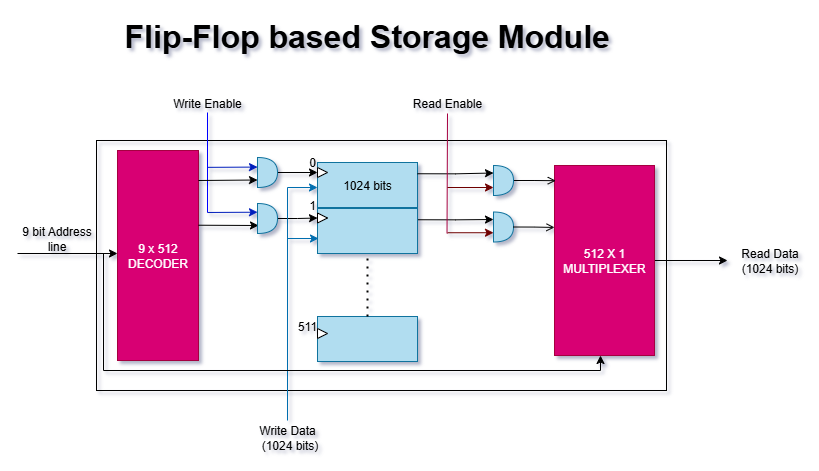

The diagram above was exported from draw.io. Its source (the exported page's mxGraphModel, read from the mxfile embedded in the PNG):
<mxGraphModel dx="969" dy="526" grid="1" gridSize="10" guides="1" tooltips="1" connect="1" arrows="1" fold="1" page="1" pageScale="1" pageWidth="850" pageHeight="1100" math="0" shadow="0">
  <root>
    <mxCell id="0" />
    <mxCell id="1" parent="0" />
    <mxCell id="5mJwPwrH4N0iX_UEtjo9-135" value="" style="rounded=0;whiteSpace=wrap;html=1;fillColor=none;" vertex="1" parent="1">
      <mxGeometry x="89" y="150" width="570" height="250" as="geometry" />
    </mxCell>
    <mxCell id="5mJwPwrH4N0iX_UEtjo9-88" value="1024 bits" style="rounded=0;whiteSpace=wrap;html=1;fillColor=#b1ddf0;strokeColor=#10739e;" vertex="1" parent="1">
      <mxGeometry x="310" y="172" width="100" height="45" as="geometry" />
    </mxCell>
    <mxCell id="5mJwPwrH4N0iX_UEtjo9-125" style="edgeStyle=orthogonalEdgeStyle;rounded=0;orthogonalLoop=1;jettySize=auto;html=1;exitX=1;exitY=0.25;exitDx=0;exitDy=0;entryX=0;entryY=0.25;entryDx=0;entryDy=0;entryPerimeter=0;" edge="1" parent="1" source="fYibpycLBH8fiTRDnhem-2" target="5mJwPwrH4N0iX_UEtjo9-39">
      <mxGeometry relative="1" as="geometry">
        <mxPoint x="480" y="229.40540540540536" as="targetPoint" />
      </mxGeometry>
    </mxCell>
    <mxCell id="fYibpycLBH8fiTRDnhem-2" value="" style="rounded=0;whiteSpace=wrap;html=1;fillColor=#b1ddf0;strokeColor=#10739e;" parent="1" vertex="1">
      <mxGeometry x="310" y="218" width="100" height="45" as="geometry" />
    </mxCell>
    <mxCell id="fYibpycLBH8fiTRDnhem-8" value="0" style="text;html=1;align=center;verticalAlign=middle;whiteSpace=wrap;rounded=0;" parent="1" vertex="1">
      <mxGeometry x="300" y="163.5" width="10" height="17" as="geometry" />
    </mxCell>
    <mxCell id="fYibpycLBH8fiTRDnhem-10" value="1" style="text;html=1;align=center;verticalAlign=middle;whiteSpace=wrap;rounded=0;" parent="1" vertex="1">
      <mxGeometry x="300" y="209" width="10" height="12" as="geometry" />
    </mxCell>
    <mxCell id="fYibpycLBH8fiTRDnhem-11" value="511" style="text;html=1;align=center;verticalAlign=middle;whiteSpace=wrap;rounded=0;" parent="1" vertex="1">
      <mxGeometry x="290" y="330" width="20" height="12" as="geometry" />
    </mxCell>
    <mxCell id="fYibpycLBH8fiTRDnhem-37" value="9 x 512&lt;div&gt;DECODER&lt;/div&gt;" style="rounded=0;whiteSpace=wrap;html=1;fillColor=#d80073;strokeColor=#A50040;fontColor=#ffffff;" parent="1" vertex="1">
      <mxGeometry x="110" y="160" width="81" height="210" as="geometry" />
    </mxCell>
    <mxCell id="fYibpycLBH8fiTRDnhem-40" value="" style="endArrow=classic;html=1;rounded=0;" parent="1" edge="1">
      <mxGeometry width="50" height="50" relative="1" as="geometry">
        <mxPoint x="191" y="234.72" as="sourcePoint" />
        <mxPoint x="251" y="235" as="targetPoint" />
      </mxGeometry>
    </mxCell>
    <mxCell id="fYibpycLBH8fiTRDnhem-46" value="Write Enable" style="text;html=1;align=center;verticalAlign=middle;whiteSpace=wrap;rounded=0;" parent="1" vertex="1">
      <mxGeometry x="160" y="103" width="80" height="20" as="geometry" />
    </mxCell>
    <mxCell id="5mJwPwrH4N0iX_UEtjo9-133" style="edgeStyle=orthogonalEdgeStyle;rounded=0;orthogonalLoop=1;jettySize=auto;html=1;exitX=1;exitY=0.5;exitDx=0;exitDy=0;" edge="1" parent="1" source="5mJwPwrH4N0iX_UEtjo9-1">
      <mxGeometry relative="1" as="geometry">
        <mxPoint x="720" y="270" as="targetPoint" />
      </mxGeometry>
    </mxCell>
    <mxCell id="5mJwPwrH4N0iX_UEtjo9-1" value="512 X 1&lt;div&gt;MULTIPLEXER&lt;/div&gt;" style="rounded=0;whiteSpace=wrap;html=1;fillColor=#d80073;fontColor=#ffffff;strokeColor=#A50040;" vertex="1" parent="1">
      <mxGeometry x="547" y="175" width="100" height="190" as="geometry" />
    </mxCell>
    <mxCell id="5mJwPwrH4N0iX_UEtjo9-94" style="edgeStyle=orthogonalEdgeStyle;rounded=0;orthogonalLoop=1;jettySize=auto;html=1;exitX=1;exitY=0.5;exitDx=0;exitDy=0;exitPerimeter=0;entryX=0;entryY=0.5;entryDx=0;entryDy=0;" edge="1" parent="1" source="5mJwPwrH4N0iX_UEtjo9-2" target="5mJwPwrH4N0iX_UEtjo9-85">
      <mxGeometry relative="1" as="geometry" />
    </mxCell>
    <mxCell id="5mJwPwrH4N0iX_UEtjo9-2" value="" style="shape=or;whiteSpace=wrap;html=1;fillColor=#b1ddf0;strokeColor=#10739e;" vertex="1" parent="1">
      <mxGeometry x="250" y="167" width="20" height="30" as="geometry" />
    </mxCell>
    <mxCell id="5mJwPwrH4N0iX_UEtjo9-6" value="" style="endArrow=classic;html=1;rounded=0;entryX=0;entryY=0.25;entryDx=0;entryDy=0;entryPerimeter=0;fillColor=#0050ef;strokeColor=#001DBC;" edge="1" parent="1">
      <mxGeometry width="50" height="50" relative="1" as="geometry">
        <mxPoint x="200" y="176.85" as="sourcePoint" />
        <mxPoint x="250" y="176.57" as="targetPoint" />
      </mxGeometry>
    </mxCell>
    <mxCell id="5mJwPwrH4N0iX_UEtjo9-91" style="edgeStyle=orthogonalEdgeStyle;rounded=0;orthogonalLoop=1;jettySize=auto;html=1;exitX=1;exitY=0.5;exitDx=0;exitDy=0;exitPerimeter=0;entryX=0;entryY=0.5;entryDx=0;entryDy=0;" edge="1" parent="1" source="5mJwPwrH4N0iX_UEtjo9-14" target="5mJwPwrH4N0iX_UEtjo9-86">
      <mxGeometry relative="1" as="geometry" />
    </mxCell>
    <mxCell id="5mJwPwrH4N0iX_UEtjo9-14" value="" style="shape=or;whiteSpace=wrap;html=1;fillColor=#b1ddf0;strokeColor=#10739e;" vertex="1" parent="1">
      <mxGeometry x="250" y="213" width="20" height="30" as="geometry" />
    </mxCell>
    <mxCell id="5mJwPwrH4N0iX_UEtjo9-16" value="" style="endArrow=classic;html=1;rounded=0;entryX=0;entryY=0.25;entryDx=0;entryDy=0;entryPerimeter=0;fillColor=#0050ef;strokeColor=#001DBC;" edge="1" parent="1">
      <mxGeometry width="50" height="50" relative="1" as="geometry">
        <mxPoint x="200" y="221.98" as="sourcePoint" />
        <mxPoint x="250" y="221.7" as="targetPoint" />
      </mxGeometry>
    </mxCell>
    <mxCell id="5mJwPwrH4N0iX_UEtjo9-17" value="" style="endArrow=none;html=1;rounded=0;fillColor=#fff2cc;strokeColor=#0000FF;entryX=0.5;entryY=1;entryDx=0;entryDy=0;" edge="1" parent="1">
      <mxGeometry width="50" height="50" relative="1" as="geometry">
        <mxPoint x="200" y="222" as="sourcePoint" />
        <mxPoint x="200" y="122" as="targetPoint" />
      </mxGeometry>
    </mxCell>
    <mxCell id="5mJwPwrH4N0iX_UEtjo9-35" style="edgeStyle=orthogonalEdgeStyle;rounded=0;orthogonalLoop=1;jettySize=auto;html=1;exitX=1;exitY=0.5;exitDx=0;exitDy=0;entryX=0.013;entryY=0.08;entryDx=0;entryDy=0;entryPerimeter=0;endArrow=open;endFill=0;" edge="1" parent="1" source="5mJwPwrH4N0iX_UEtjo9-38" target="5mJwPwrH4N0iX_UEtjo9-1">
      <mxGeometry relative="1" as="geometry" />
    </mxCell>
    <mxCell id="5mJwPwrH4N0iX_UEtjo9-39" value="" style="shape=or;whiteSpace=wrap;html=1;fillColor=#b1ddf0;strokeColor=#10739e;" vertex="1" parent="1">
      <mxGeometry x="486" y="221.5" width="20" height="30" as="geometry" />
    </mxCell>
    <mxCell id="5mJwPwrH4N0iX_UEtjo9-38" value="" style="shape=or;whiteSpace=wrap;html=1;fillColor=#b1ddf0;strokeColor=#10739e;" vertex="1" parent="1">
      <mxGeometry x="486" y="175" width="20" height="30" as="geometry" />
    </mxCell>
    <mxCell id="5mJwPwrH4N0iX_UEtjo9-52" value="Read Enable" style="text;html=1;align=center;verticalAlign=middle;whiteSpace=wrap;rounded=0;" vertex="1" parent="1">
      <mxGeometry x="400" y="103" width="80" height="20" as="geometry" />
    </mxCell>
    <mxCell id="5mJwPwrH4N0iX_UEtjo9-85" value="" style="triangle;whiteSpace=wrap;html=1;" vertex="1" parent="1">
      <mxGeometry x="310" y="177" width="10" height="10" as="geometry" />
    </mxCell>
    <mxCell id="5mJwPwrH4N0iX_UEtjo9-86" value="" style="triangle;whiteSpace=wrap;html=1;" vertex="1" parent="1">
      <mxGeometry x="310" y="222.5" width="10" height="10" as="geometry" />
    </mxCell>
    <mxCell id="5mJwPwrH4N0iX_UEtjo9-97" value="" style="endArrow=classic;html=1;rounded=0;entryX=0;entryY=0.75;entryDx=0;entryDy=0;entryPerimeter=0;" edge="1" parent="1" target="5mJwPwrH4N0iX_UEtjo9-2">
      <mxGeometry width="50" height="50" relative="1" as="geometry">
        <mxPoint x="191" y="190" as="sourcePoint" />
        <mxPoint x="241" y="140" as="targetPoint" />
      </mxGeometry>
    </mxCell>
    <mxCell id="5mJwPwrH4N0iX_UEtjo9-98" value="" style="endArrow=classic;html=1;rounded=0;fillColor=#1ba1e2;strokeColor=#006EAF;" edge="1" parent="1">
      <mxGeometry width="50" height="50" relative="1" as="geometry">
        <mxPoint x="280" y="197" as="sourcePoint" />
        <mxPoint x="310" y="197" as="targetPoint" />
      </mxGeometry>
    </mxCell>
    <mxCell id="5mJwPwrH4N0iX_UEtjo9-100" value="" style="endArrow=classic;html=1;rounded=0;fillColor=#1ba1e2;strokeColor=#006EAF;" edge="1" parent="1">
      <mxGeometry width="50" height="50" relative="1" as="geometry">
        <mxPoint x="280" y="248" as="sourcePoint" />
        <mxPoint x="311" y="248" as="targetPoint" />
      </mxGeometry>
    </mxCell>
    <mxCell id="5mJwPwrH4N0iX_UEtjo9-101" value="" style="rounded=0;whiteSpace=wrap;html=1;fillColor=#b1ddf0;strokeColor=#10739e;" vertex="1" parent="1">
      <mxGeometry x="310" y="326" width="100" height="45" as="geometry" />
    </mxCell>
    <mxCell id="5mJwPwrH4N0iX_UEtjo9-102" value="" style="triangle;whiteSpace=wrap;html=1;" vertex="1" parent="1">
      <mxGeometry x="310" y="338" width="10" height="10" as="geometry" />
    </mxCell>
    <mxCell id="5mJwPwrH4N0iX_UEtjo9-103" value="" style="endArrow=none;html=1;rounded=0;fillColor=#1ba1e2;strokeColor=#006EAF;" edge="1" parent="1">
      <mxGeometry width="50" height="50" relative="1" as="geometry">
        <mxPoint x="280" y="430" as="sourcePoint" />
        <mxPoint x="280" y="197" as="targetPoint" />
      </mxGeometry>
    </mxCell>
    <mxCell id="5mJwPwrH4N0iX_UEtjo9-105" value="Write Data" style="text;html=1;align=center;verticalAlign=middle;whiteSpace=wrap;rounded=0;" vertex="1" parent="1">
      <mxGeometry x="240" y="430" width="80" height="20" as="geometry" />
    </mxCell>
    <mxCell id="5mJwPwrH4N0iX_UEtjo9-106" value="" style="endArrow=classic;html=1;rounded=0;exitX=0;exitY=1;exitDx=0;exitDy=0;" edge="1" parent="1" source="5mJwPwrH4N0iX_UEtjo9-110">
      <mxGeometry width="50" height="50" relative="1" as="geometry">
        <mxPoint x="60" y="263" as="sourcePoint" />
        <mxPoint x="110" y="263" as="targetPoint" />
      </mxGeometry>
    </mxCell>
    <mxCell id="5mJwPwrH4N0iX_UEtjo9-110" value="9 bit Address line" style="text;html=1;align=center;verticalAlign=middle;whiteSpace=wrap;rounded=0;" vertex="1" parent="1">
      <mxGeometry x="10" y="233" width="79" height="30" as="geometry" />
    </mxCell>
    <mxCell id="5mJwPwrH4N0iX_UEtjo9-115" value="(1024 bits)" style="text;html=1;align=center;verticalAlign=middle;whiteSpace=wrap;rounded=0;" vertex="1" parent="1">
      <mxGeometry x="250" y="445" width="65" height="20" as="geometry" />
    </mxCell>
    <mxCell id="5mJwPwrH4N0iX_UEtjo9-119" style="edgeStyle=orthogonalEdgeStyle;rounded=0;orthogonalLoop=1;jettySize=auto;html=1;exitX=1;exitY=0.25;exitDx=0;exitDy=0;entryX=0;entryY=0.25;entryDx=0;entryDy=0;entryPerimeter=0;" edge="1" parent="1" source="5mJwPwrH4N0iX_UEtjo9-88" target="5mJwPwrH4N0iX_UEtjo9-38">
      <mxGeometry relative="1" as="geometry" />
    </mxCell>
    <mxCell id="5mJwPwrH4N0iX_UEtjo9-121" value="" style="endArrow=none;html=1;rounded=0;fillColor=#d80073;strokeColor=#A50040;entryX=0.5;entryY=1;entryDx=0;entryDy=0;" edge="1" parent="1" target="5mJwPwrH4N0iX_UEtjo9-52">
      <mxGeometry width="50" height="50" relative="1" as="geometry">
        <mxPoint x="439.52" y="243" as="sourcePoint" />
        <mxPoint x="439.52" y="143" as="targetPoint" />
      </mxGeometry>
    </mxCell>
    <mxCell id="5mJwPwrH4N0iX_UEtjo9-122" value="" style="endArrow=classic;html=1;rounded=0;fillColor=#a20025;strokeColor=#6F0000;" edge="1" parent="1">
      <mxGeometry width="50" height="50" relative="1" as="geometry">
        <mxPoint x="440" y="197" as="sourcePoint" />
        <mxPoint x="486" y="197" as="targetPoint" />
      </mxGeometry>
    </mxCell>
    <mxCell id="5mJwPwrH4N0iX_UEtjo9-124" value="" style="endArrow=classic;html=1;rounded=0;fillColor=#a20025;strokeColor=#6F0000;" edge="1" parent="1">
      <mxGeometry width="50" height="50" relative="1" as="geometry">
        <mxPoint x="440" y="242.23" as="sourcePoint" />
        <mxPoint x="486" y="242.23" as="targetPoint" />
      </mxGeometry>
    </mxCell>
    <mxCell id="5mJwPwrH4N0iX_UEtjo9-128" value="" style="endArrow=none;dashed=1;html=1;dashPattern=1 3;strokeWidth=2;rounded=0;entryX=0.5;entryY=1;entryDx=0;entryDy=0;exitX=0.5;exitY=0;exitDx=0;exitDy=0;" edge="1" parent="1" source="5mJwPwrH4N0iX_UEtjo9-101" target="fYibpycLBH8fiTRDnhem-2">
      <mxGeometry width="50" height="50" relative="1" as="geometry">
        <mxPoint x="390" y="290" as="sourcePoint" />
        <mxPoint x="440" y="240" as="targetPoint" />
        <Array as="points" />
      </mxGeometry>
    </mxCell>
    <mxCell id="5mJwPwrH4N0iX_UEtjo9-131" style="edgeStyle=orthogonalEdgeStyle;rounded=0;orthogonalLoop=1;jettySize=auto;html=1;exitX=1;exitY=0.5;exitDx=0;exitDy=0;exitPerimeter=0;entryX=0;entryY=0.326;entryDx=0;entryDy=0;entryPerimeter=0;endArrow=open;endFill=0;" edge="1" parent="1" source="5mJwPwrH4N0iX_UEtjo9-39" target="5mJwPwrH4N0iX_UEtjo9-1">
      <mxGeometry relative="1" as="geometry" />
    </mxCell>
    <mxCell id="5mJwPwrH4N0iX_UEtjo9-137" value="" style="endArrow=none;html=1;rounded=0;endFill=0;" edge="1" parent="1">
      <mxGeometry width="50" height="50" relative="1" as="geometry">
        <mxPoint x="96" y="380" as="sourcePoint" />
        <mxPoint x="593" y="380" as="targetPoint" />
      </mxGeometry>
    </mxCell>
    <mxCell id="5mJwPwrH4N0iX_UEtjo9-139" value="" style="endArrow=classic;html=1;rounded=0;entryX=0.5;entryY=1;entryDx=0;entryDy=0;" edge="1" parent="1">
      <mxGeometry width="50" height="50" relative="1" as="geometry">
        <mxPoint x="593" y="380" as="sourcePoint" />
        <mxPoint x="593" y="365" as="targetPoint" />
      </mxGeometry>
    </mxCell>
    <mxCell id="5mJwPwrH4N0iX_UEtjo9-141" value="" style="endArrow=none;html=1;rounded=0;" edge="1" parent="1">
      <mxGeometry width="50" height="50" relative="1" as="geometry">
        <mxPoint x="96" y="380" as="sourcePoint" />
        <mxPoint x="96" y="263" as="targetPoint" />
        <Array as="points" />
      </mxGeometry>
    </mxCell>
    <mxCell id="5mJwPwrH4N0iX_UEtjo9-142" value="Read Data&lt;div&gt;(1024 bits)&lt;/div&gt;" style="text;html=1;align=center;verticalAlign=middle;whiteSpace=wrap;rounded=0;" vertex="1" parent="1">
      <mxGeometry x="730" y="260" width="65" height="20" as="geometry" />
    </mxCell>
    <mxCell id="5mJwPwrH4N0iX_UEtjo9-144" value="&lt;h1 style=&quot;margin-top: 0px;&quot;&gt;Flip-Flop based Storage Module&lt;/h1&gt;" style="text;html=1;whiteSpace=wrap;overflow=hidden;rounded=0;fontSize=16;" vertex="1" parent="1">
      <mxGeometry x="115" y="20" width="490" height="60" as="geometry" />
    </mxCell>
  </root>
</mxGraphModel>